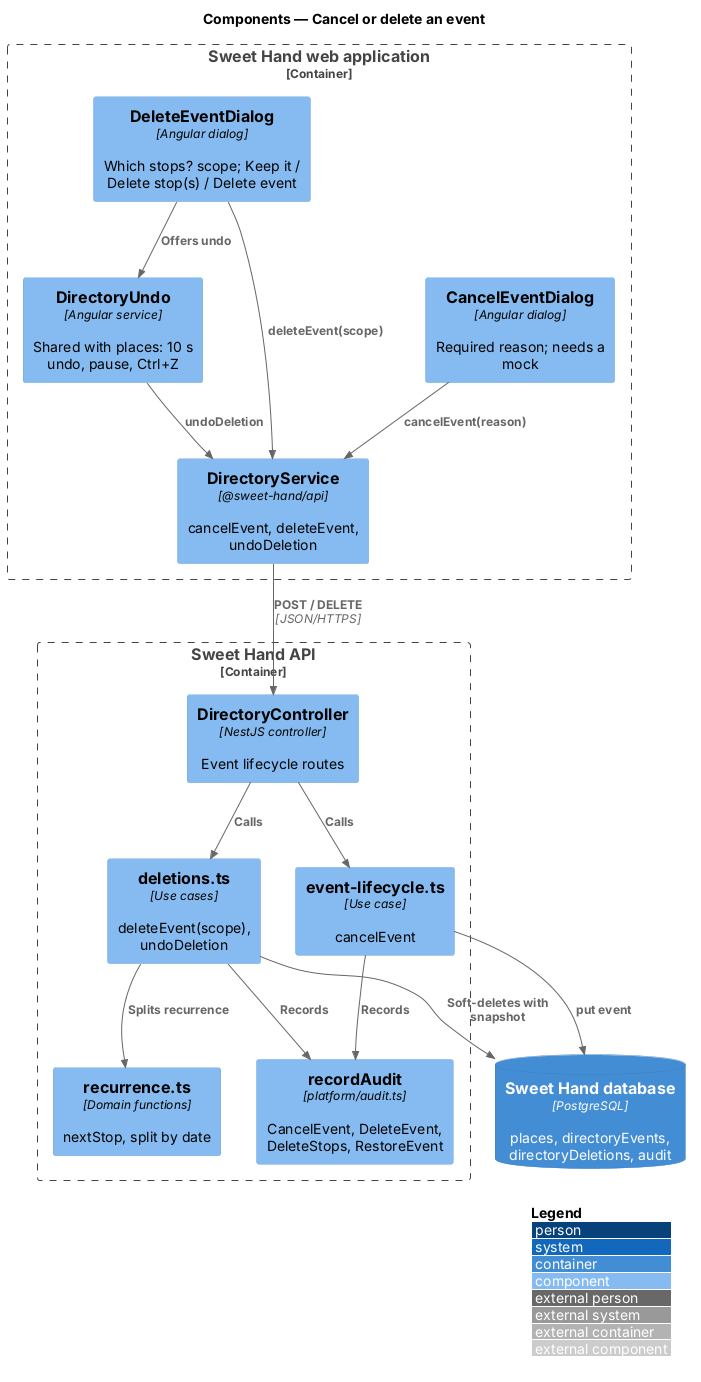

The diagram above was rendered by PlantUML. Its source (embedded in the PNG):
@startuml
!include <C4/C4_Component>
LAYOUT_WITH_LEGEND()
title Components — Cancel or delete an event

Container_Boundary(web, "Sweet Hand web application") {
  Component(cdlg, "CancelEventDialog", "Angular dialog", "Required reason; needs a mock")
  Component(ddlg, "DeleteEventDialog", "Angular dialog", "Which stops? scope; Keep it / Delete stop(s) / Delete event")
  Component(undo, "DirectoryUndo", "Angular service", "Shared with places: 10 s undo, pause, Ctrl+Z")
  Component(svc, "DirectoryService", "@sweet-hand/api", "cancelEvent, deleteEvent, undoDeletion")
}
Container_Boundary(api, "Sweet Hand API") {
  Component(ctrl, "DirectoryController", "NestJS controller", "Event lifecycle routes")
  Component(cancel, "event-lifecycle.ts", "Use case", "cancelEvent")
  Component(del, "deletions.ts", "Use cases", "deleteEvent(scope), undoDeletion")
  Component(rec, "recurrence.ts", "Domain functions", "nextStop, split by date")
  Component(audit, "recordAudit", "platform/audit.ts", "CancelEvent, DeleteEvent, DeleteStops, RestoreEvent")
}
ContainerDb(db, "Sweet Hand database", "PostgreSQL", "places, directoryEvents, directoryDeletions, audit")

Rel(cdlg, svc, "cancelEvent(reason)")
Rel(ddlg, svc, "deleteEvent(scope)")
Rel(ddlg, undo, "Offers undo")
Rel(undo, svc, "undoDeletion")
Rel(svc, ctrl, "POST / DELETE", "JSON/HTTPS")
Rel(ctrl, cancel, "Calls")
Rel(ctrl, del, "Calls")
Rel(del, rec, "Splits recurrence")
Rel(cancel, db, "put event")
Rel(del, db, "Soft-deletes with snapshot")
Rel(cancel, audit, "Records")
Rel(del, audit, "Records")
@enduml